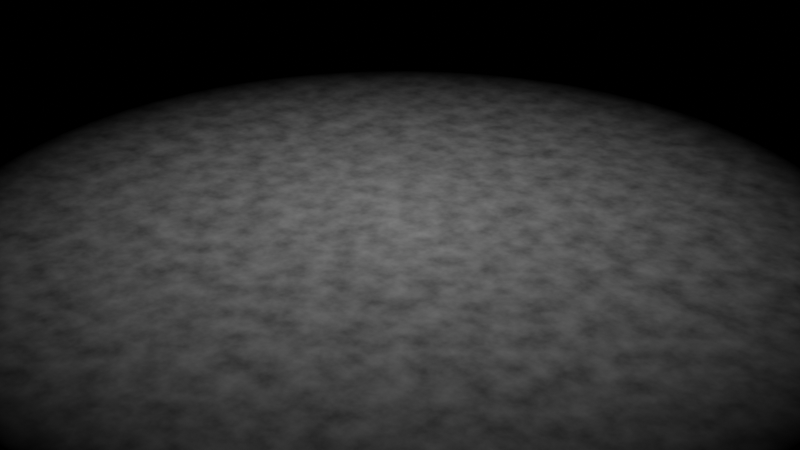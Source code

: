 # Source: rotating_textures.blend  (saved by Blender 2.93.17; exported with 4.5.12 LTS)
import bpy
from mathutils import Matrix  # noqa: F401  (used for matrix-valued properties, if any)

bpy.ops.wm.read_factory_settings(use_empty=True)
scene = bpy.context.scene
scene.name = 'Scene'

# ---- collections
col_collection = bpy.data.collections.new('Collection'); scene.collection.children.link(col_collection)

# ---- materials (node trees are filled in below, after node groups)
mat_material = bpy.data.materials.new('Material')

# ---- node groups
ng_nodegroup_007 = bpy.data.node_groups.new('NodeGroup.007', 'ShaderNodeTree')
_s = ng_nodegroup_007.interface.new_socket(name='Color', in_out='OUTPUT', socket_type='NodeSocketColor')
_s.default_value = (0.0, 0.0, 0.0, 0.0)
_s = ng_nodegroup_007.interface.new_socket(name='Color', in_out='OUTPUT', socket_type='NodeSocketColor')
_s.default_value = (0.0, 0.0, 0.0, 0.0)
_s = ng_nodegroup_007.interface.new_socket(name='Rotation Factor', in_out='INPUT', socket_type='NodeSocketFloat')
_s.subtype = 'FACTOR'
_s.default_value = 1.0
_s.min_value = 0.0
_s.max_value = 1.0
_N = ng_nodegroup_007.nodes; _L = ng_nodegroup_007.links
n0 = _N.new('NodeFrame'); n0.name = 'Frame'; n0.location = (-56, -81)
n0.label = 'Rotation'
n0.width = 706
n0.label_size = 19
n1 = _N.new('NodeFrame'); n1.name = 'Frame.001'; n1.location = (-23, 260)
n1.label = 'Falloff Mask'
n1.width = 663
n1.label_size = 19
n2 = _N.new('ShaderNodeTexCoord'); n2.name = 'Texture Coordinate'; n2.location = (-480, 70)
n3 = _N.new('NodeReroute'); n3.name = 'Reroute'; n3.location = (-232, -39)
n3.width = 16
n3.socket_idname = 'NodeSocketVector'
n4 = _N.new('ShaderNodeMix'); n4.name = 'Mix.002'; n4.location = (536, -30)
n4.data_type = 'RGBA'
n4.blend_type = 'MULTIPLY'
n4.inputs[0].default_value = 1.0
n5 = _N.new('ShaderNodeTexNoise'); n5.name = 'Noise Texture'; n5.location = (371, -32)
n5.inputs[2].default_value = 16.5
n5.inputs[3].default_value = 5.7
n5.inputs[4].default_value = 0.56
n6 = _N.new('ShaderNodeMapping'); n6.name = 'Mapping'; n6.location = (31, -179)
n7 = _N.new('ShaderNodeMix'); n7.name = 'Mix.001'; n7.location = (201, -36)
n7.data_type = 'RGBA'
n8 = _N.new('ShaderNodeTexGradient'); n8.name = 'Gradient Texture.001'; n8.location = (30, -38)
n8.gradient_type = 'SPHERICAL'
n9 = _N.new('ShaderNodeTexGradient'); n9.name = 'Gradient Texture'; n9.location = (30, -31)
n9.gradient_type = 'SPHERICAL'
n10 = _N.new('ShaderNodeValToRGB'); n10.name = 'ColorRamp'; n10.location = (214, -30)
while len(n10.color_ramp.elements) > 1: n10.color_ramp.elements.remove(n10.color_ramp.elements[-1])
n10.color_ramp.elements[0].position = 0.0; n10.color_ramp.elements[0].color = (0.0, 0.0, 0.0, 1.0)
_e = n10.color_ramp.elements.new(1.0); _e.color = (1.0, 1.0, 1.0, 1.0)
n11 = _N.new('ShaderNodeMix'); n11.name = 'Mix'; n11.location = (493, -64)
n11.data_type = 'RGBA'
n11.blend_type = 'MULTIPLY'
n11.inputs[0].default_value = 1.0
n12 = _N.new('ShaderNodeValue'); n12.name = 'Value'; n12.location = (-477, -192)
n12.label = 'Rotation Value'
n12.outputs[0].default_value = 0.21
n13 = _N.new('NodeGroupInput'); n13.name = 'Group Input'; n13.location = (-477, -291)
n14 = _N.new('NodeGroupOutput'); n14.name = 'Group Output'; n14.location = (725, -3)
n4.parent = n0
n5.parent = n0
n6.parent = n0
n7.parent = n0
n8.parent = n0
n9.parent = n1
n10.parent = n1
n11.parent = n1
_L.new(n11.outputs[2], n14.inputs[0])
_L.new(n4.outputs[2], n14.inputs[1])
_L.new(n3.outputs[0], n9.inputs[0])
_L.new(n9.outputs[0], n10.inputs[0])
_L.new(n10.outputs[0], n11.inputs[6])
_L.new(n3.outputs[0], n6.inputs[0])
_L.new(n8.outputs[0], n7.inputs[6])
_L.new(n2.outputs[3], n3.inputs[0])
_L.new(n3.outputs[0], n8.inputs[0])
_L.new(n6.outputs[0], n7.inputs[7])
_L.new(n5.outputs[0], n4.inputs[7])
_L.new(n7.outputs[2], n5.inputs[0])
_L.new(n13.outputs[0], n7.inputs[0])
n14.is_active_output = True

# ---- material node trees
mat_material.use_nodes = True; mat_material.node_tree.nodes.clear()
_N = mat_material.node_tree.nodes; _L = mat_material.node_tree.links
n0 = _N.new('ShaderNodeGroup'); n0.name = 'Group'; n0.location = (-10, 258)
n0.node_tree = ng_nodegroup_007
n0.inputs[0].default_value = 1.0
n1 = _N.new('ShaderNodeEmission'); n1.name = 'Emission'; n1.location = (153, 259)
n2 = _N.new('ShaderNodeOutputMaterial'); n2.name = 'Material Output'; n2.location = (310, 260)
_L.new(n0.outputs[0], n1.inputs[0])
_L.new(n0.outputs[1], n1.inputs[1])
_L.new(n1.outputs[0], n2.inputs[0])
n2.is_active_output = True

# ---- world
world_world = bpy.data.worlds.new('World'); scene.world = world_world
world_world.use_nodes = True; world_world.node_tree.nodes.clear()
_N = world_world.node_tree.nodes; _L = world_world.node_tree.links
n0 = _N.new('ShaderNodeOutputWorld'); n0.name = 'World Output'; n0.location = (300, 300)
n1 = _N.new('ShaderNodeBackground'); n1.name = 'Background'; n1.location = (10, 300)
n1.inputs[0].default_value = (0.0, 0.0, 0.0, 1.0)
_L.new(n1.outputs[0], n0.inputs[0])
n0.is_active_output = True
world_world.color = (0.05088, 0.05088, 0.05088)
world_world.use_sun_shadow = False
world_world.sun_shadow_jitter_overblur = 0.0

# ---- cameras
cam_camera = bpy.data.cameras.new('Camera')
cam_camera.clip_end = 100.0
cam_camera.ortho_scale = 7.314

# ---- meshes
me_plane = bpy.data.meshes.new('Plane')
me_plane.from_pydata([(-1.0, -1.0, 0.0), (1.0, -1.0, 0.0), (-1.0, 1.0, 0.0), (1.0, 1.0, 0.0), (-1.0, -1.0, -0.0355), (1.0, -1.0, -0.0355), (-1.0, 1.0, -0.0355), (1.0, 1.0, -0.0355)], [], [(0, 2, 3, 1), (4, 5, 7, 6), (1, 3, 7, 5), (2, 0, 4, 6), (3, 2, 6, 7), (0, 1, 5, 4)])
_uv = me_plane.uv_layers.new(name='UVMap')
_uv.uv.foreach_set('vector', [0.0, 0.0, 0.0, 1.0, 1.0, 1.0, 1.0, 0.0, 0.0, 0.0, 1.0, 0.0, 1.0, 1.0, 0.0, 1.0, 1.0, 0.0, 1.0, 1.0, 1.0, 1.0, 1.0, 0.0, 0.0, 1.0, 0.0, 0.0, 0.0, 0.0, 0.0, 1.0, 1.0, 1.0, 0.0, 1.0, 0.0, 1.0, 1.0, 1.0, 0.0, 0.0, 1.0, 0.0, 1.0, 0.0, 0.0, 0.0])
me_plane.materials.append(mat_material)
me_plane.use_remesh_fix_poles = True
me_plane.use_remesh_preserve_attributes = False
me_plane.update()

# ---- objects
ob_camera = bpy.data.objects.new('Camera', cam_camera)
ob_plane = bpy.data.objects.new('Plane', me_plane)

# ---- transforms, parenting, visibility, modifiers, constraints
ob_camera.location = (7.359, -6.926, 4.958)
ob_camera.rotation_euler = (1.109, 0.0, 0.8149)
ob_camera.lock_rotations_4d = False
ob_camera.empty_display_type = 'ARROWS'
ob_camera.color = (0.0, 0.0, 0.0, 0.0)
ob_camera.display_type = 'WIRE'
ob_camera.lineart.crease_threshold = 0.0
ob_plane.location = (0.0, 0.0, 0.0)
ob_plane.scale = (4.667, 4.667, 4.667)

# ---- collection membership
col_collection.objects.link(ob_camera)
col_collection.objects.link(ob_plane)

# ---- scene / render settings (as saved in the file)
scene.camera = ob_camera
scene.frame_start = 1; scene.frame_end = 250; scene.frame_set(0)
scene.render.engine = 'CYCLES'
scene.cycles.feature_set = 'EXPERIMENTAL'
scene.cycles.samples = 32
scene.cycles.sampling_pattern = 'TABULATED_SOBOL'
scene.cycles.use_light_tree = False
scene.view_settings.view_transform = 'Filmic'
bpy.context.view_layer.update()
